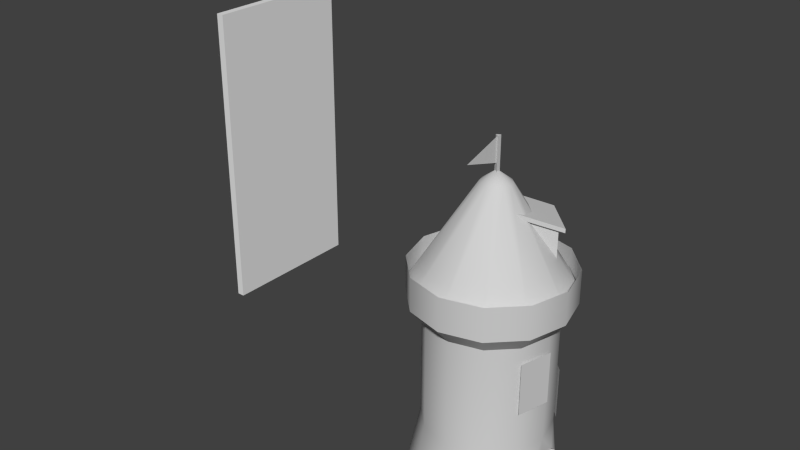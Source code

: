 # Source: wizardtower3.blend  (saved by Blender 2.66.0; exported with 4.5.12 LTS)
import bpy
from mathutils import Matrix  # noqa: F401  (used for matrix-valued properties, if any)

bpy.ops.wm.read_factory_settings(use_empty=True)
scene = bpy.context.scene
scene.name = 'Scene'

# ---- collections
col_collection_1 = bpy.data.collections.new('Collection 1'); scene.collection.children.link(col_collection_1)

# ---- materials (node trees are filled in below, after node groups)
mat_turm_001 = bpy.data.materials.new('Turm.001')
mat_turm_001.alpha_threshold = 0.0
mat_turm_001.use_transparent_shadow = False
mat_turm_001.diffuse_color = (0.64, 0.64, 0.64, 1.0)
mat_turm_001.specular_color = (0.5, 0.5, 0.5)
mat_turm_001.roughness = 0.5
mat_turm_001.specular_intensity = 1.0
mat_material = bpy.data.materials.new('Material')
mat_material.alpha_threshold = 0.0
mat_material.use_transparent_shadow = False
mat_material.roughness = 0.5
mat_material.line_color = (0.0, 0.0, 0.0, 1.0)

# ---- material node trees

# ---- world
world_world = bpy.data.worlds.new('World'); scene.world = world_world
world_world.color = (0.05088, 0.05088, 0.05088)
world_world.use_sun_shadow = False
world_world.sun_shadow_jitter_overblur = 0.0
world_world.cycles.sampling_method = 'MANUAL'
world_world.cycles.sample_map_resolution = 256

# ---- meshes
me_circle = bpy.data.meshes.new('Circle')
me_circle.from_pydata([(0.2986, 0.5171, 33.1), (0.2986, -0.5172, 33.1), (-0.5971, -3.82e-07, 33.1), (0.2986, 0.5171, 33.1), (0.2986, 0.5171, 41.05), (0.2986, -0.5172, 41.05), (0.2986, -0.5172, 33.1), (0.2986, -0.5172, 33.1), (0.2986, -0.5172, 41.05), (-0.5971, -3.82e-07, 41.05), (-0.5971, -3.82e-07, 33.1), (1.337e-05, 8.551e-12, 41.02), (1.913e-05, -9.743, 38.15), (1.243e-05, 7.954e-12, 35.29), (-0.5971, -3.82e-07, 33.1), (-0.5971, -3.82e-07, 41.05), (0.2986, 0.5171, 41.05), (0.2986, 0.5171, 33.1), (-0.5971, -3.82e-07, 41.05), (0.2986, -0.5172, 41.05), (0.2986, 0.5171, 41.05), (5.219, 11.46, 22.59), (5.219, 11.46, 16.19), (-0.3898, 5.854, 25.59), (11.46, 5.219, 22.59), (11.46, 5.219, 16.19), (5.219, 11.46, 16.19), (5.219, 11.46, 22.59), (11.46, 5.219, 16.19), (11.46, 5.219, 22.59), (5.854, -0.3898, 25.59), (5.467, 12.83, 22.21), (5.219, 11.46, 22.59), (-0.3898, 5.854, 25.59), (-0.9491, 6.414, 25.59), (5.467, 12.83, 23.13), (5.467, 12.83, 22.21), (-0.9491, 6.414, 25.59), (-1.977, 5.386, 27.12), (6.414, -0.9491, 25.59), (5.854, -0.3898, 25.59), (11.46, 5.219, 22.59), (12.83, 5.467, 22.21), (12.83, 5.467, 23.13), (5.386, -1.977, 27.12), (6.414, -0.9491, 25.59), (12.83, 5.467, 22.21), (12.83, 5.467, 23.13), (12.83, 5.467, 22.21), (5.467, 12.83, 22.21), (5.467, 12.83, 23.13), (5.467, 12.83, 23.13), (-1.977, 5.386, 27.12), (5.386, -1.977, 27.12), (12.83, 5.467, 23.13), (13.3, 5.482, -29.47), (13.3, 8.512e-06, -26.47), (13.3, 6.355, -41.02), (13.3, -5.476, -29.42), (13.3, -6.354, -41.02), (-1.264, 5.93, -41.02), (-1.264, -5.927, -41.02), (-1.264, -8.393, -13.64), (-1.264, 8.396, -13.64), (-1.264, -8.393, -13.64), (14.29, 9.572e-06, -26.47), (14.29, -5.476, -29.42), (-1.264, 8.396, -13.64), (14.29, 9.572e-06, -26.47), (14.29, 5.482, -29.47), (-1.264, -8.393, -13.64), (-12.39, 7.155, -23.34), (-7.155, 12.39, -23.34), (-8.998, 15.58, -41.02), (-15.58, 8.998, -41.02), (12.39, -7.155, -23.34), (7.155, -12.39, -23.34), (8.998, -15.58, -41.02), (15.58, -6.354, -41.02), (14.29, -5.476, -29.42), (-18.0, -1.151e-05, -41.02), (-14.31, -9.155e-06, -23.34), (14.31, 9.155e-06, -23.34), (14.29, 9.572e-06, -26.47), (-12.39, -7.155, -23.34), (-15.58, -8.998, -41.02), (7.155, 12.39, -23.34), (12.39, 7.155, -23.34), (14.29, 5.482, -29.47), (15.58, 6.355, -41.02), (8.998, 15.58, -41.02), (-7.155, -12.39, -23.34), (-8.998, -15.58, -41.02), (-6.275e-06, 14.31, -23.34), (-1.151e-05, 18.0, -41.02), (1.203e-05, -14.31, -23.34), (1.151e-05, -18.0, -41.02), (-12.39, 7.155, 1.912), (-7.155, 12.39, 1.912), (12.39, -7.155, 1.912), (7.155, -12.39, 1.912), (-14.31, -9.155e-06, 1.912), (14.31, 9.155e-06, 1.912), (12.39, 7.155, 1.912), (-12.39, -7.155, 1.912), (7.155, 12.39, 1.912), (-7.155, -12.39, 1.912), (-2.161e-06, 14.31, 1.912), (1.615e-05, -14.31, 1.912), (-15.31, 8.838, 5.779), (-12.39, 7.155, 1.912), (-14.31, -9.155e-06, 1.912), (-17.68, -1.131e-05, 5.779), (17.68, 1.131e-05, 5.779), (15.31, -8.838, 5.779), (12.39, -7.155, 1.912), (14.31, 9.155e-06, 1.912), (15.31, 8.838, 5.779), (12.39, 7.155, 1.912), (-15.31, -8.838, 5.779), (-12.39, -7.155, 1.912), (8.838, 15.31, 5.779), (7.155, 12.39, 1.912), (-8.838, -15.31, 5.779), (-7.155, -12.39, 1.912), (-3.683e-06, 17.68, 5.779), (-2.161e-06, 14.31, 1.912), (1.893e-05, -17.68, 5.779), (1.615e-05, -14.31, 1.912), (-8.838, 15.31, 5.779), (-7.155, 12.39, 1.912), (8.838, -15.31, 5.779), (7.155, -12.39, 1.912), (15.31, 8.838, 13.51), (17.68, 1.131e-05, 13.51), (17.68, 1.131e-05, 5.779), (15.31, 8.838, 5.779), (-15.31, -8.838, 13.51), (-17.68, -1.131e-05, 13.51), (-17.68, -1.131e-05, 5.779), (-15.31, -8.838, 5.779), (8.838, 15.31, 13.51), (8.838, 15.31, 5.779), (-8.838, -15.31, 13.51), (-8.838, -15.31, 5.779), (-2.423e-06, 17.68, 13.51), (-3.683e-06, 17.68, 5.779), (2.019e-05, -17.68, 13.51), (1.893e-05, -17.68, 5.779), (-8.838, 15.31, 13.51), (-8.838, 15.31, 5.779), (8.838, -15.31, 13.51), (8.838, -15.31, 5.779), (-15.31, 8.838, 13.51), (-15.31, 8.838, 5.779), (15.31, -8.838, 13.51), (15.31, -8.838, 5.779), (9.635e-06, 3.383, 31.4), (1.691, 2.93, 31.4), (8.749, 15.15, 8.935), (-3.056e-06, 17.5, 8.935), (-1.691, 2.93, 31.4), (-8.749, 15.15, 8.935), (1.222e-05, 7.82e-12, 34.0), (-2.93, 1.691, 31.4), (-3.383, -2.164e-06, 31.4), (2.93, -1.691, 31.4), (3.383, 2.164e-06, 31.4), (2.93, 1.691, 31.4), (-2.93, -1.691, 31.4), (-1.691, -2.93, 31.4), (1.691, -2.93, 31.4), (-15.15, 8.749, 8.935), (-17.5, -1.119e-05, 8.935), (1.396e-05, -3.383, 31.4), (-15.15, -8.749, 8.935), (8.749, -15.15, 8.935), (15.15, -8.749, 8.935), (-8.749, -15.15, 8.935), (1.933e-05, -17.5, 8.935), (17.5, 1.119e-05, 8.935), (15.15, 8.749, 8.935), (-1.264, 5.93, -41.02), (15.58, 6.355, -41.02), (14.29, 5.482, -29.47), (-1.264, 8.396, -13.64), (14.29, -5.476, -29.42), (15.58, -6.354, -41.02), (-1.264, -5.927, -41.02), (-1.264, -8.393, -13.64), (14.8, 9.471e-06, -1.676), (12.82, -7.402, -1.676), (12.82, -7.402, -13.67), (14.8, 9.471e-06, -13.67), (7.402, 12.82, -10.59), (12.82, 7.402, -10.59), (12.82, 7.402, -22.58), (7.402, 12.82, -22.58), (13.3, -3.894, -27.95), (14.29, -3.894, -27.95), (13.3, 3.897, -27.97), (14.29, -3.894, -27.95), (14.29, 3.897, -27.97), (14.29, 3.897, -27.97)], [], [(0, 1, 2), (3, 4, 5, 6), (7, 8, 9, 10), (11, 12, 13), (14, 15, 16, 17), (18, 19, 20), (21, 22, 23), (24, 25, 26, 27), (28, 29, 30), (31, 32, 33, 34), (35, 36, 37, 38), (39, 40, 41, 42), (43, 44, 45, 46), (47, 48, 49, 50), (51, 52, 53, 54), (57, 55, 56), (59, 56, 58), (60, 63, 62, 61), (64, 65, 199, 66), (67, 69, 203, 68), (68, 70, 67), (56, 59, 57), (71, 72, 73, 74), (71, 74, 80, 81), (75, 201, 82), (84, 81, 80, 85), (91, 84, 85, 92), (93, 86, 90, 94), (95, 91, 92, 96), (72, 93, 94, 73), (76, 95, 96, 77), (97, 98, 72, 71), (99, 100, 76, 75), (97, 71, 81, 101), (102, 99, 75, 82), (103, 102, 82, 87), (104, 101, 81, 84), (105, 103, 87, 86), (106, 104, 84, 91), (107, 105, 86, 93), (108, 106, 91, 95), (98, 107, 93, 72), (100, 108, 95, 76), (109, 110, 111, 112), (113, 114, 115, 116), (117, 113, 116, 118), (119, 112, 111, 120), (121, 117, 118, 122), (123, 119, 120, 124), (125, 121, 122, 126), (127, 123, 124, 128), (129, 125, 126, 130), (131, 127, 128, 132), (109, 129, 130, 110), (114, 131, 132, 115), (133, 134, 135, 136), (137, 138, 139, 140), (141, 133, 136, 142), (143, 137, 140, 144), (145, 141, 142, 146), (147, 143, 144, 148), (149, 145, 146, 150), (151, 147, 148, 152), (153, 149, 150, 154), (155, 151, 152, 156), (153, 154, 139, 138), (134, 155, 156, 135), (157, 158, 159, 160), (161, 157, 160, 162), (163, 164, 165), (163, 166, 167), (163, 167, 168), (163, 165, 169), (163, 169, 170), (163, 171, 166), (164, 172, 173, 165), (163, 158, 157), (163, 161, 164), (163, 170, 174), (169, 165, 173, 175), (163, 157, 161), (166, 171, 176, 177), (163, 168, 158), (174, 170, 178, 179), (167, 166, 177, 180), (170, 169, 175, 178), (171, 174, 179, 176), (168, 167, 180, 181), (164, 161, 162, 172), (158, 168, 181, 159), (163, 174, 171), (88, 87, 202), (182, 183, 184, 185), (186, 187, 188, 189), (190, 191, 192, 193), (194, 195, 196, 197), (88, 89, 86), (77, 78, 76), (56, 198, 58), (55, 200, 56), (87, 88, 86), (79, 75, 76), (89, 90, 86), (78, 79, 76), (87, 82, 202), (75, 79, 201), (82, 83, 202), (201, 83, 82)])
me_circle.polygons.foreach_set('use_smooth', [0, 0, 0, 0, 0, 0, 0, 0, 0, 0, 0, 0, 0, 0, 0, 0, 0, 0, 0, 0, 0, 0, 1, 1, 1, 1, 1, 1, 1, 1, 1, 1, 1, 1, 1, 1, 1, 1, 1, 1, 1, 1, 1, 1, 1, 1, 1, 1, 1, 1, 1, 1, 1, 1, 1, 1, 1, 1, 1, 1, 1, 1, 1, 1, 1, 1, 1, 1, 1, 1, 1, 1, 1, 1, 1, 1, 1, 1, 1, 1, 1, 1, 1, 1, 1, 1, 1, 1, 1, 1, 1, 1, 1, 1, 1, 1, 1, 1, 0, 0, 1, 1, 1, 1, 1, 1, 1, 1])
_k = set([(73, 74), (73, 94), (74, 80), (77, 78), (77, 96), (78, 79), (79, 201), (80, 85), (83, 201), (83, 202), (85, 92), (88, 89), (88, 202), (89, 90), (90, 94), (92, 96), (97, 98), (97, 101), (98, 107), (99, 100), (99, 102), (100, 108), (101, 104), (102, 103), (103, 105), (104, 106), (105, 107), (106, 108), (109, 112), (109, 129), (110, 111), (110, 130), (111, 120), (112, 119), (113, 114), (113, 117), (114, 131), (115, 116), (115, 132), (116, 118), (117, 121), (118, 122), (119, 123), (120, 124), (121, 125), (122, 126), (123, 127), (124, 128), (125, 129), (126, 130), (127, 131), (128, 132), (133, 134), (133, 141), (134, 155), (135, 136), (135, 156), (136, 142), (137, 138), (137, 143), (138, 153), (139, 140), (139, 154), (140, 144), (141, 145), (142, 146), (143, 147), (144, 148), (145, 149), (146, 150), (147, 151), (148, 152), (149, 153), (150, 154), (151, 155), (152, 156), (159, 160), (159, 181), (160, 162), (162, 172), (172, 173), (173, 175), (175, 178), (176, 177), (176, 179), (177, 180), (178, 179), (180, 181), (182, 183), (182, 185), (183, 184), (184, 185), (186, 187), (186, 189), (187, 188), (188, 189), (190, 191), (190, 193), (191, 192), (192, 193), (194, 195), (194, 197), (195, 196), (196, 197)])
me_circle.attributes.new('sharp_edge', 'BOOLEAN', 'EDGE').data.foreach_set('value', [ (min(e.vertices), max(e.vertices)) in _k for e in me_circle.edges])
_uv = me_circle.uv_layers.new(name='UVMap')
_uv.uv.foreach_set('vector', [0.7798, 0.9278, 0.7798, 0.9524, 0.7586, 0.9401, 0.7798, 0.9278, 0.9662, 0.9278, 0.9662, 0.9524, 0.7798, 0.9524, 0.7798, 0.9524, 0.9662, 0.9524, 0.9663, 0.9769, 0.7799, 0.9769, 0.9865, 0.896, 0.7704, 0.8325, 0.9865, 0.769, 0.7797, 0.9033, 0.9661, 0.9033, 0.9662, 0.9278, 0.7798, 0.9278, 0.9874, 0.9401, 0.9662, 0.9524, 0.9662, 0.9278, 0.1926, 0.132, 0.1926, 0.003289, 0.03326, 0.1312, 0.3699, 0.132, 0.3699, 0.003289, 0.1926, 0.003289, 0.1926, 0.132, 0.3699, 0.003289, 0.3699, 0.132, 0.5293, 0.1312, 0.6805, 0.1397, 0.6942, 0.1222, 0.701, 0.03389, 0.6894, 0.03338, 0.6673, 0.1346, 0.6805, 0.1397, 0.6894, 0.03338, 0.6777, 0.01098, 0.5476, 0.02819, 0.5361, 0.02688, 0.5293, 0.115, 0.5399, 0.1288, 0.553, 0.125, 0.5634, 0.001408, 0.5476, 0.02819, 0.5399, 0.1288, 0.553, 0.125, 0.5523, 0.14, 0.6666, 0.1496, 0.6673, 0.1346, 0.6673, 0.1346, 0.6777, 0.01098, 0.5634, 0.001408, 0.553, 0.125, 0.993, 0.1325, 0.9667, 0.3219, 0.8454, 0.3711, 0.6977, 0.1325, 0.8454, 0.3711, 0.7241, 0.3228, 0.777, 0.9417, 0.7764, 0.9403, 0.7756, 0.9401, 0.7746, 0.9417, 0.7756, 0.9401, 0.7763, 0.9381, 0.7756, 0.9384, 0.7749, 0.9386, 0.7764, 0.9403, 0.7774, 0.939, 0.7769, 0.9386, 0.7763, 0.9381, 0.7763, 0.9381, 0.7756, 0.9401, 0.7764, 0.9403, 0.8454, 0.3711, 0.6977, 0.1325, 0.993, 0.1325, 0.1907, 0.3968, 0.3001, 0.3977, 0.2955, 0.1399, 0.1725, 0.1443, 0.1907, 0.3968, 0.1725, 0.1443, 0.04623, 0.1573, 0.08441, 0.4004, 0.6371, 0.4169, 0.6954, 0.3511, 0.7454, 0.419, 0.1987, 0.4122, 0.09376, 0.4181, 0.04931, 0.1745, 0.176, 0.1583, 0.3067, 0.4094, 0.1987, 0.4122, 0.176, 0.1583, 0.2998, 0.1524, 0.4122, 0.4014, 0.5249, 0.4071, 0.5415, 0.1466, 0.4183, 0.1409, 0.417, 0.4093, 0.3067, 0.4094, 0.2998, 0.1524, 0.4216, 0.153, 0.3001, 0.3977, 0.4122, 0.4014, 0.4183, 0.1409, 0.2955, 0.1399, 0.5281, 0.4111, 0.417, 0.4093, 0.4216, 0.153, 0.5414, 0.1582, 0.1661, 0.7763, 0.2801, 0.7916, 0.3001, 0.3977, 0.1907, 0.3968, 0.6295, 0.8112, 0.5139, 0.8075, 0.5281, 0.4111, 0.6371, 0.4169, 0.1661, 0.7763, 0.1907, 0.3968, 0.08441, 0.4004, 0.05961, 0.7579, 0.744, 0.8125, 0.6295, 0.8112, 0.6371, 0.4169, 0.7454, 0.419, 0.6315, 0.8114, 0.744, 0.8125, 0.7454, 0.419, 0.6362, 0.4145, 0.18, 0.7836, 0.08028, 0.7664, 0.09376, 0.4181, 0.1987, 0.4122, 0.514, 0.8078, 0.6315, 0.8114, 0.6362, 0.4145, 0.5249, 0.4071, 0.2877, 0.7941, 0.18, 0.7836, 0.1987, 0.4122, 0.3067, 0.4094, 0.3965, 0.8014, 0.514, 0.8078, 0.5249, 0.4071, 0.4122, 0.4014, 0.3997, 0.8019, 0.2877, 0.7941, 0.3067, 0.4094, 0.417, 0.4093, 0.2801, 0.7916, 0.3965, 0.8014, 0.4122, 0.4014, 0.3001, 0.3977, 0.5139, 0.8075, 0.3997, 0.8019, 0.417, 0.4093, 0.5281, 0.4111, 0.153, 0.8506, 0.1661, 0.7763, 0.05961, 0.7579, 0.03366, 0.8222, 0.7424, 0.8862, 0.6263, 0.8843, 0.6295, 0.8112, 0.744, 0.8125, 0.6316, 0.8855, 0.7424, 0.8862, 0.744, 0.8125, 0.6315, 0.8114, 0.1683, 0.8488, 0.05726, 0.8248, 0.08028, 0.7664, 0.18, 0.7836, 0.5123, 0.8822, 0.6316, 0.8855, 0.6315, 0.8114, 0.514, 0.8078, 0.2796, 0.8635, 0.1683, 0.8488, 0.18, 0.7836, 0.2877, 0.7941, 0.3927, 0.8758, 0.5123, 0.8822, 0.514, 0.8078, 0.3965, 0.8014, 0.3935, 0.8732, 0.2796, 0.8635, 0.2877, 0.7941, 0.3997, 0.8019, 0.2731, 0.8657, 0.3927, 0.8758, 0.3965, 0.8014, 0.2801, 0.7916, 0.5093, 0.88, 0.3935, 0.8732, 0.3997, 0.8019, 0.5139, 0.8075, 0.153, 0.8506, 0.2731, 0.8657, 0.2801, 0.7916, 0.1661, 0.7763, 0.6263, 0.8843, 0.5093, 0.88, 0.5139, 0.8075, 0.6295, 0.8112, 0.6286, 0.9876, 0.7431, 0.9876, 0.7424, 0.8862, 0.6316, 0.8855, 0.1541, 0.9457, 0.03746, 0.9241, 0.05726, 0.8248, 0.1683, 0.8488, 0.5068, 0.9848, 0.6286, 0.9876, 0.6316, 0.8855, 0.5123, 0.8822, 0.2703, 0.9611, 0.1541, 0.9457, 0.1683, 0.8488, 0.2796, 0.8635, 0.384, 0.9789, 0.5068, 0.9848, 0.5123, 0.8822, 0.3927, 0.8758, 0.3874, 0.972, 0.2703, 0.9611, 0.2796, 0.8635, 0.3935, 0.8732, 0.2602, 0.9685, 0.384, 0.9789, 0.3927, 0.8758, 0.2731, 0.8657, 0.5056, 0.9799, 0.3874, 0.972, 0.3935, 0.8732, 0.5093, 0.88, 0.136, 0.9519, 0.2602, 0.9685, 0.2731, 0.8657, 0.153, 0.8506, 0.6248, 0.985, 0.5056, 0.9799, 0.5093, 0.88, 0.6263, 0.8843, 0.136, 0.9519, 0.153, 0.8506, 0.03366, 0.8222, 0.01164, 0.9277, 0.7431, 0.9876, 0.6248, 0.985, 0.6263, 0.8843, 0.7424, 0.8862, 0.7775, 0.6307, 0.7967, 0.614, 0.9578, 0.7079, 0.9156, 0.7616, 0.7978, 0.6154, 0.778, 0.6335, 0.9213, 0.7668, 0.9596, 0.7121, 0.752, 0.5694, 0.8095, 0.5941, 0.8143, 0.5713, 0.7521, 0.5677, 0.8118, 0.5476, 0.8142, 0.5709, 0.7521, 0.5677, 0.8142, 0.5709, 0.8091, 0.5936, 0.752, 0.5694, 0.8143, 0.5713, 0.8109, 0.5481, 0.752, 0.5694, 0.8109, 0.5481, 0.8001, 0.5267, 0.7521, 0.5677, 0.8016, 0.5253, 0.8118, 0.5476, 0.8095, 0.5941, 0.9855, 0.6482, 1.0, 0.5796, 0.8143, 0.5713, 0.7521, 0.5677, 0.7967, 0.614, 0.7775, 0.6307, 0.752, 0.5694, 0.7978, 0.6154, 0.8095, 0.5941, 0.752, 0.5694, 0.8001, 0.5267, 0.7822, 0.5085, 0.8109, 0.5481, 0.8143, 0.5713, 1.0, 0.5796, 0.9926, 0.5096, 0.752, 0.5694, 0.778, 0.6335, 0.7978, 0.6154, 0.8118, 0.5476, 0.8016, 0.5253, 0.9715, 0.4395, 0.9931, 0.5056, 0.7521, 0.5677, 0.8091, 0.5936, 0.7967, 0.614, 0.7822, 0.5085, 0.8001, 0.5267, 0.9686, 0.444, 0.9301, 0.3871, 0.8142, 0.5709, 0.8118, 0.5476, 0.9931, 0.5056, 0.9983, 0.5754, 0.8001, 0.5267, 0.8109, 0.5481, 0.9926, 0.5096, 0.9686, 0.444, 0.8016, 0.5253, 0.7832, 0.5057, 0.9368, 0.3817, 0.9715, 0.4395, 0.8091, 0.5936, 0.8142, 0.5709, 0.9983, 0.5754, 0.9862, 0.6444, 0.8095, 0.5941, 0.7978, 0.6154, 0.9596, 0.7121, 0.9855, 0.6482, 0.7967, 0.614, 0.8091, 0.5936, 0.9862, 0.6444, 0.9578, 0.7079, 0.7521, 0.5677, 0.7832, 0.5057, 0.8016, 0.5253, 0.647, 0.3232, 0.6362, 0.4145, 0.6959, 0.3489, 0.777, 0.9417, 0.7788, 0.94, 0.7774, 0.939, 0.7764, 0.9403, 0.7749, 0.9386, 0.7858, 0.949, 0.7746, 0.9417, 0.7756, 0.9401, 0.9427, 0.004253, 0.9427, 0.1251, 0.7469, 0.1251, 0.7469, 0.004253, 0.9427, 0.004253, 0.9427, 0.1251, 0.7469, 0.1251, 0.7469, 0.004253, 0.647, 0.3232, 0.6718, 0.1593, 0.5249, 0.4071, 0.5414, 0.1582, 0.6673, 0.1684, 0.5281, 0.4111, 0.8454, 0.3711, 0.7815, 0.347, 0.7241, 0.3228, 0.9667, 0.3219, 0.9093, 0.3465, 0.8454, 0.3711, 0.6362, 0.4145, 0.647, 0.3232, 0.5249, 0.4071, 0.6459, 0.3277, 0.6371, 0.4169, 0.5281, 0.4111, 0.6718, 0.1593, 0.5415, 0.1466, 0.5249, 0.4071, 0.6673, 0.1684, 0.6459, 0.3277, 0.5281, 0.4111, 0.6362, 0.4145, 0.7454, 0.419, 0.6959, 0.3489, 0.6371, 0.4169, 0.6459, 0.3277, 0.6954, 0.3511, 0.7454, 0.419, 0.7449, 0.3746, 0.6959, 0.3489, 0.6954, 0.3511, 0.7449, 0.3746, 0.7454, 0.419])
me_circle.materials.append(mat_turm_001)
me_circle.use_remesh_preserve_volume = False
me_circle.use_remesh_preserve_attributes = False
me_circle.use_mirror_vertex_groups = False
me_circle.update()
me_cube = bpy.data.meshes.new('Cube')
me_cube.from_pydata([(-1.0, -20.0, -41.0), (-1.0, 20.0, -41.0), (1.0, 20.0, -41.0), (1.0, -20.0, -41.0), (-1.0, -20.0, 41.0), (-1.0, 20.0, 41.0), (1.0, 20.0, 41.0), (1.0, -20.0, 41.0)], [], [(4, 5, 1, 0), (5, 6, 2, 1), (6, 7, 3, 2), (7, 4, 0, 3), (0, 1, 2, 3), (7, 6, 5, 4)])
_uv = me_cube.uv_layers.new(name='UVMap')
_uv.uv.foreach_set('vector', [1.0, 1.0, 0.0, 1.0, 0.0, 0.0, 1.0, 0.0, 1.0, 1.0, 0.0, 1.0, 0.0, 0.0, 1.0, 0.0, 1.0, 1.0, 0.0, 1.0, 0.0, 0.0, 1.0, 0.0, 1.0, 1.0, 0.0, 1.0, 0.0, 0.0, 1.0, 0.0, 1.0, 1.0, 0.0, 1.0, 0.0, 0.0, 1.0, 0.0, 1.0, 1.0, 0.0, 1.0, 0.0, 0.0, 1.0, 0.0])
me_cube.materials.append(mat_material)
me_cube.use_remesh_preserve_volume = False
me_cube.use_remesh_preserve_attributes = False
me_cube.use_mirror_vertex_groups = False
me_cube.update()

# ---- objects
ob_circle = bpy.data.objects.new('Circle', me_circle)
ob_cube = bpy.data.objects.new('Cube', me_cube)

# ---- transforms, parenting, visibility, modifiers, constraints
ob_circle.location = (0.0, 0.0, 0.0)
ob_circle.lineart.crease_threshold = 0.0
ob_cube.location = (-100.0, 40.0, 0.0)
ob_cube.lineart.crease_threshold = 0.0

# ---- collection membership
col_collection_1.objects.link(ob_circle)
col_collection_1.objects.link(ob_cube)

# ---- scene / render settings (as saved in the file)
scene.frame_start = 1; scene.frame_end = 250; scene.frame_set(34)
scene.render.engine = 'BLENDER_EEVEE_NEXT'
scene.render.image_settings.color_mode = 'RGB'
scene.render.image_settings.compression = 90
scene.render.resolution_percentage = 50
scene.render.dither_intensity = 0.0
scene.render.bake_margin = 2
scene.render.bake_bias = 0.0
scene.cycles.use_denoising = False
scene.cycles.samples = 10
scene.cycles.sampling_pattern = 'TABULATED_SOBOL'
scene.cycles.light_sampling_threshold = 0.0
scene.cycles.use_adaptive_sampling = False
scene.cycles.use_light_tree = False
scene.cycles.blur_glossy = 0.0
scene.cycles.volume_bounces = 1
scene.cycles.pixel_filter_type = 'GAUSSIAN'
scene.cycles.sample_clamp_indirect = 0.0
scene.view_settings.view_transform = 'Standard'
bpy.context.view_layer.update()

# ---- added for rendering (the .blend has no active camera and no usable light): camera, sun
cam_auto = bpy.data.cameras.new('AutoCamera')
cam_auto.lens = 50.0
cam_auto.sensor_width = 36.0
cam_auto.clip_end = 2663.32
ob_auto_camera = bpy.data.objects.new('AutoCamera', cam_auto)
scene.collection.objects.link(ob_auto_camera)
ob_auto_camera.location = (110.094, -161.106, 121.423)
ob_auto_camera.rotation_euler = (1.09748, -7.21219e-08, 0.694738)
scene.camera = ob_auto_camera
light_auto_sun = bpy.data.lights.new('AutoSun', 'SUN')
light_auto_sun.energy = 3.0
light_auto_sun.angle = 0.0523599
ob_auto_sun = bpy.data.objects.new('AutoSun', light_auto_sun)
scene.collection.objects.link(ob_auto_sun)
ob_auto_sun.rotation_euler = (0.872665, 0.174533, 0.523599)
bpy.context.view_layer.update()
